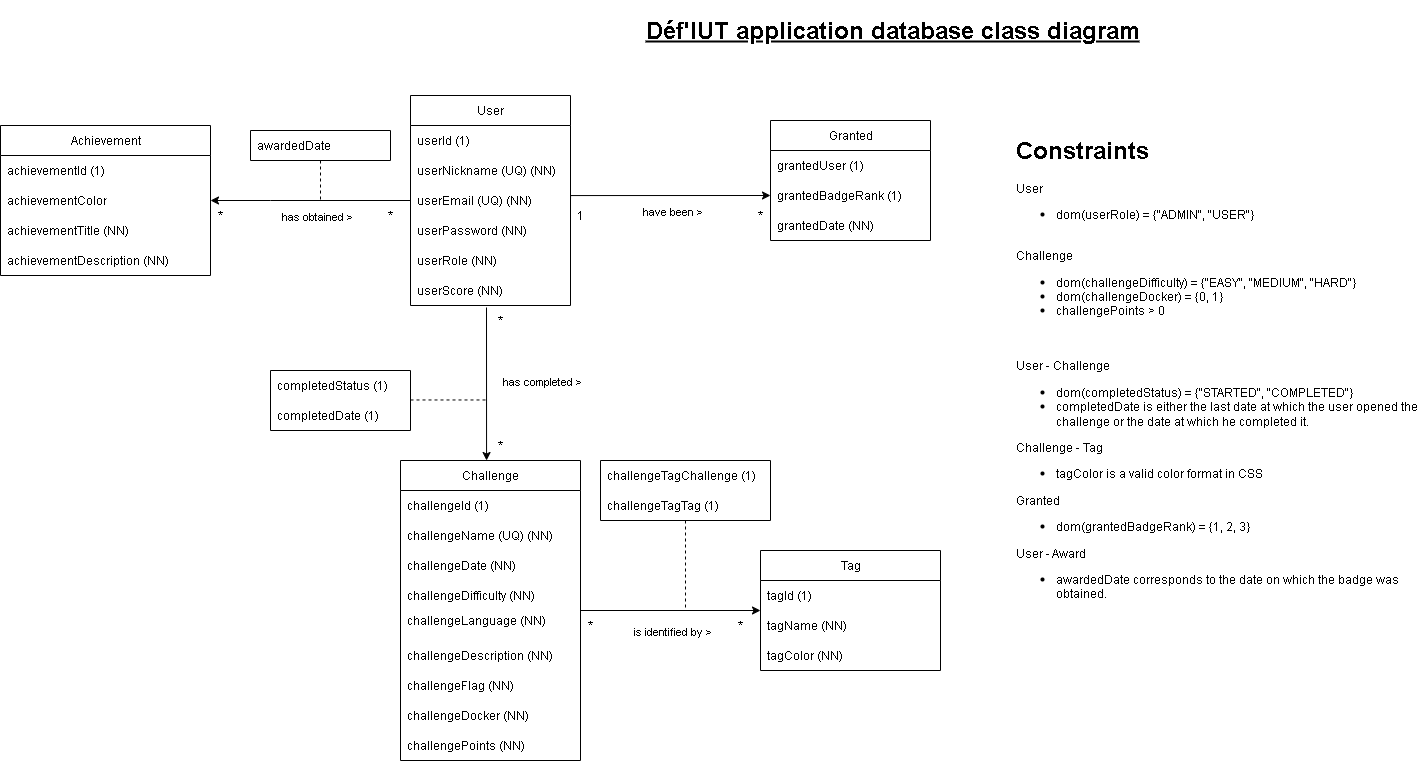

The diagram above was exported from draw.io. Its source (the exported page's mxGraphModel, read from the mxfile embedded in the PNG):
<mxGraphModel dx="2041" dy="1780" grid="1" gridSize="10" guides="1" tooltips="1" connect="1" arrows="1" fold="1" page="1" pageScale="1" pageWidth="827" pageHeight="1169" math="0" shadow="0">
  <root>
    <mxCell id="0" />
    <mxCell id="1" parent="0" />
    <mxCell id="zbnMTDLi_zulUk8Psnen-1" value="User" style="swimlane;fontStyle=0;childLayout=stackLayout;horizontal=1;startSize=30;horizontalStack=0;resizeParent=1;resizeParentMax=0;resizeLast=0;collapsible=1;marginBottom=0;whiteSpace=wrap;html=1;" vertex="1" parent="1">
      <mxGeometry x="170" y="55" width="160" height="210" as="geometry" />
    </mxCell>
    <mxCell id="zbnMTDLi_zulUk8Psnen-2" value="userId (1)" style="text;strokeColor=none;fillColor=none;align=left;verticalAlign=middle;spacingLeft=4;spacingRight=4;overflow=hidden;points=[[0,0.5],[1,0.5]];portConstraint=eastwest;rotatable=0;whiteSpace=wrap;html=1;" vertex="1" parent="zbnMTDLi_zulUk8Psnen-1">
      <mxGeometry y="30" width="160" height="30" as="geometry" />
    </mxCell>
    <mxCell id="zbnMTDLi_zulUk8Psnen-3" value="userNickname (UQ) (NN)" style="text;strokeColor=none;fillColor=none;align=left;verticalAlign=middle;spacingLeft=4;spacingRight=4;overflow=hidden;points=[[0,0.5],[1,0.5]];portConstraint=eastwest;rotatable=0;whiteSpace=wrap;html=1;" vertex="1" parent="zbnMTDLi_zulUk8Psnen-1">
      <mxGeometry y="60" width="160" height="30" as="geometry" />
    </mxCell>
    <mxCell id="zbnMTDLi_zulUk8Psnen-4" value="userEmail (UQ) (NN)" style="text;strokeColor=none;fillColor=none;align=left;verticalAlign=middle;spacingLeft=4;spacingRight=4;overflow=hidden;points=[[0,0.5],[1,0.5]];portConstraint=eastwest;rotatable=0;whiteSpace=wrap;html=1;" vertex="1" parent="zbnMTDLi_zulUk8Psnen-1">
      <mxGeometry y="90" width="160" height="30" as="geometry" />
    </mxCell>
    <mxCell id="zbnMTDLi_zulUk8Psnen-5" value="&lt;div&gt;userPassword (NN)&lt;/div&gt;" style="text;strokeColor=none;fillColor=none;align=left;verticalAlign=middle;spacingLeft=4;spacingRight=4;overflow=hidden;points=[[0,0.5],[1,0.5]];portConstraint=eastwest;rotatable=0;whiteSpace=wrap;html=1;" vertex="1" parent="zbnMTDLi_zulUk8Psnen-1">
      <mxGeometry y="120" width="160" height="30" as="geometry" />
    </mxCell>
    <mxCell id="zbnMTDLi_zulUk8Psnen-6" value="userRole (NN)" style="text;strokeColor=none;fillColor=none;align=left;verticalAlign=middle;spacingLeft=4;spacingRight=4;overflow=hidden;points=[[0,0.5],[1,0.5]];portConstraint=eastwest;rotatable=0;whiteSpace=wrap;html=1;" vertex="1" parent="zbnMTDLi_zulUk8Psnen-1">
      <mxGeometry y="150" width="160" height="30" as="geometry" />
    </mxCell>
    <mxCell id="zbnMTDLi_zulUk8Psnen-7" value="userScore (NN)" style="text;strokeColor=none;fillColor=none;align=left;verticalAlign=middle;spacingLeft=4;spacingRight=4;overflow=hidden;points=[[0,0.5],[1,0.5]];portConstraint=eastwest;rotatable=0;whiteSpace=wrap;html=1;" vertex="1" parent="zbnMTDLi_zulUk8Psnen-1">
      <mxGeometry y="180" width="160" height="30" as="geometry" />
    </mxCell>
    <mxCell id="zbnMTDLi_zulUk8Psnen-8" value="Granted" style="swimlane;fontStyle=0;childLayout=stackLayout;horizontal=1;startSize=30;horizontalStack=0;resizeParent=1;resizeParentMax=0;resizeLast=0;collapsible=1;marginBottom=0;whiteSpace=wrap;html=1;" vertex="1" parent="1">
      <mxGeometry x="530" y="80" width="160" height="120" as="geometry" />
    </mxCell>
    <mxCell id="zbnMTDLi_zulUk8Psnen-9" value="grantedUser (1)" style="text;strokeColor=none;fillColor=none;align=left;verticalAlign=middle;spacingLeft=4;spacingRight=4;overflow=hidden;points=[[0,0.5],[1,0.5]];portConstraint=eastwest;rotatable=0;whiteSpace=wrap;html=1;" vertex="1" parent="zbnMTDLi_zulUk8Psnen-8">
      <mxGeometry y="30" width="160" height="30" as="geometry" />
    </mxCell>
    <mxCell id="zbnMTDLi_zulUk8Psnen-10" value="grantedBadgeRank (1)" style="text;strokeColor=none;fillColor=none;align=left;verticalAlign=middle;spacingLeft=4;spacingRight=4;overflow=hidden;points=[[0,0.5],[1,0.5]];portConstraint=eastwest;rotatable=0;whiteSpace=wrap;html=1;" vertex="1" parent="zbnMTDLi_zulUk8Psnen-8">
      <mxGeometry y="60" width="160" height="30" as="geometry" />
    </mxCell>
    <mxCell id="zbnMTDLi_zulUk8Psnen-11" value="grantedDate (NN)" style="text;strokeColor=none;fillColor=none;align=left;verticalAlign=middle;spacingLeft=4;spacingRight=4;overflow=hidden;points=[[0,0.5],[1,0.5]];portConstraint=eastwest;rotatable=0;whiteSpace=wrap;html=1;" vertex="1" parent="zbnMTDLi_zulUk8Psnen-8">
      <mxGeometry y="90" width="160" height="30" as="geometry" />
    </mxCell>
    <mxCell id="zbnMTDLi_zulUk8Psnen-12" style="edgeStyle=orthogonalEdgeStyle;rounded=0;orthogonalLoop=1;jettySize=auto;html=1;" edge="1" parent="1" source="zbnMTDLi_zulUk8Psnen-14" target="zbnMTDLi_zulUk8Psnen-36">
      <mxGeometry relative="1" as="geometry" />
    </mxCell>
    <mxCell id="zbnMTDLi_zulUk8Psnen-13" value="is identified by &amp;gt;" style="edgeLabel;html=1;align=center;verticalAlign=middle;resizable=0;points=[];" vertex="1" connectable="0" parent="zbnMTDLi_zulUk8Psnen-12">
      <mxGeometry x="0.0222" y="1" relative="1" as="geometry">
        <mxPoint y="21" as="offset" />
      </mxGeometry>
    </mxCell>
    <mxCell id="zbnMTDLi_zulUk8Psnen-14" value="Challenge" style="swimlane;fontStyle=0;childLayout=stackLayout;horizontal=1;startSize=30;horizontalStack=0;resizeParent=1;resizeParentMax=0;resizeLast=0;collapsible=1;marginBottom=0;whiteSpace=wrap;html=1;" vertex="1" parent="1">
      <mxGeometry x="160" y="420" width="180" height="300" as="geometry" />
    </mxCell>
    <mxCell id="zbnMTDLi_zulUk8Psnen-15" value="challengeId (1)" style="text;strokeColor=none;fillColor=none;align=left;verticalAlign=middle;spacingLeft=4;spacingRight=4;overflow=hidden;points=[[0,0.5],[1,0.5]];portConstraint=eastwest;rotatable=0;whiteSpace=wrap;html=1;" vertex="1" parent="zbnMTDLi_zulUk8Psnen-14">
      <mxGeometry y="30" width="180" height="30" as="geometry" />
    </mxCell>
    <mxCell id="zbnMTDLi_zulUk8Psnen-16" value="challengeName (UQ) (NN)" style="text;strokeColor=none;fillColor=none;align=left;verticalAlign=middle;spacingLeft=4;spacingRight=4;overflow=hidden;points=[[0,0.5],[1,0.5]];portConstraint=eastwest;rotatable=0;whiteSpace=wrap;html=1;" vertex="1" parent="zbnMTDLi_zulUk8Psnen-14">
      <mxGeometry y="60" width="180" height="30" as="geometry" />
    </mxCell>
    <mxCell id="zbnMTDLi_zulUk8Psnen-17" value="challengeDate (NN)" style="text;strokeColor=none;fillColor=none;align=left;verticalAlign=middle;spacingLeft=4;spacingRight=4;overflow=hidden;points=[[0,0.5],[1,0.5]];portConstraint=eastwest;rotatable=0;whiteSpace=wrap;html=1;" vertex="1" parent="zbnMTDLi_zulUk8Psnen-14">
      <mxGeometry y="90" width="180" height="30" as="geometry" />
    </mxCell>
    <mxCell id="zbnMTDLi_zulUk8Psnen-18" value="challengeDifficulty (NN)" style="text;strokeColor=none;fillColor=none;align=left;verticalAlign=middle;spacingLeft=4;spacingRight=4;overflow=hidden;points=[[0,0.5],[1,0.5]];portConstraint=eastwest;rotatable=0;whiteSpace=wrap;html=1;" vertex="1" parent="zbnMTDLi_zulUk8Psnen-14">
      <mxGeometry y="120" width="180" height="30" as="geometry" />
    </mxCell>
    <mxCell id="zbnMTDLi_zulUk8Psnen-19" value="&lt;div&gt;challengeLanguage (NN)&lt;/div&gt;&lt;div&gt;&lt;br&gt;&lt;/div&gt;" style="text;strokeColor=none;fillColor=none;align=left;verticalAlign=middle;spacingLeft=4;spacingRight=4;overflow=hidden;points=[[0,0.5],[1,0.5]];portConstraint=eastwest;rotatable=0;whiteSpace=wrap;html=1;" vertex="1" parent="zbnMTDLi_zulUk8Psnen-14">
      <mxGeometry y="150" width="180" height="30" as="geometry" />
    </mxCell>
    <mxCell id="zbnMTDLi_zulUk8Psnen-20" value="challengeDescription (NN)" style="text;strokeColor=none;fillColor=none;align=left;verticalAlign=middle;spacingLeft=4;spacingRight=4;overflow=hidden;points=[[0,0.5],[1,0.5]];portConstraint=eastwest;rotatable=0;whiteSpace=wrap;html=1;" vertex="1" parent="zbnMTDLi_zulUk8Psnen-14">
      <mxGeometry y="180" width="180" height="30" as="geometry" />
    </mxCell>
    <mxCell id="zbnMTDLi_zulUk8Psnen-21" value="challengeFlag (NN)" style="text;strokeColor=none;fillColor=none;align=left;verticalAlign=middle;spacingLeft=4;spacingRight=4;overflow=hidden;points=[[0,0.5],[1,0.5]];portConstraint=eastwest;rotatable=0;whiteSpace=wrap;html=1;" vertex="1" parent="zbnMTDLi_zulUk8Psnen-14">
      <mxGeometry y="210" width="180" height="30" as="geometry" />
    </mxCell>
    <mxCell id="zbnMTDLi_zulUk8Psnen-22" value="challengeDocker (NN)" style="text;strokeColor=none;fillColor=none;align=left;verticalAlign=middle;spacingLeft=4;spacingRight=4;overflow=hidden;points=[[0,0.5],[1,0.5]];portConstraint=eastwest;rotatable=0;whiteSpace=wrap;html=1;" vertex="1" parent="zbnMTDLi_zulUk8Psnen-14">
      <mxGeometry y="240" width="180" height="30" as="geometry" />
    </mxCell>
    <mxCell id="zbnMTDLi_zulUk8Psnen-23" value="challengePoints (NN)" style="text;strokeColor=none;fillColor=none;align=left;verticalAlign=middle;spacingLeft=4;spacingRight=4;overflow=hidden;points=[[0,0.5],[1,0.5]];portConstraint=eastwest;rotatable=0;whiteSpace=wrap;html=1;" vertex="1" parent="zbnMTDLi_zulUk8Psnen-14">
      <mxGeometry y="270" width="180" height="30" as="geometry" />
    </mxCell>
    <mxCell id="zbnMTDLi_zulUk8Psnen-24" value="" style="endArrow=classic;html=1;rounded=0;edgeStyle=orthogonalEdgeStyle;exitX=0.475;exitY=1.067;exitDx=0;exitDy=0;exitPerimeter=0;" edge="1" parent="1" source="zbnMTDLi_zulUk8Psnen-7">
      <mxGeometry width="50" height="50" relative="1" as="geometry">
        <mxPoint x="470" y="330" as="sourcePoint" />
        <mxPoint x="246" y="420" as="targetPoint" />
        <Array as="points">
          <mxPoint x="246" y="420" />
        </Array>
      </mxGeometry>
    </mxCell>
    <mxCell id="zbnMTDLi_zulUk8Psnen-25" value="has completed &amp;gt;" style="edgeLabel;html=1;align=center;verticalAlign=middle;resizable=0;points=[];" vertex="1" connectable="0" parent="zbnMTDLi_zulUk8Psnen-24">
      <mxGeometry x="0.1546" y="-3" relative="1" as="geometry">
        <mxPoint x="57" y="-15" as="offset" />
      </mxGeometry>
    </mxCell>
    <mxCell id="zbnMTDLi_zulUk8Psnen-26" value="*" style="text;html=1;strokeColor=none;fillColor=none;align=center;verticalAlign=middle;whiteSpace=wrap;rounded=0;" vertex="1" parent="1">
      <mxGeometry x="490" y="160" width="60" height="30" as="geometry" />
    </mxCell>
    <mxCell id="zbnMTDLi_zulUk8Psnen-27" value="1" style="text;html=1;strokeColor=none;fillColor=none;align=center;verticalAlign=middle;whiteSpace=wrap;rounded=0;" vertex="1" parent="1">
      <mxGeometry x="310" y="160" width="60" height="30" as="geometry" />
    </mxCell>
    <mxCell id="zbnMTDLi_zulUk8Psnen-28" value="*" style="text;html=1;strokeColor=none;fillColor=none;align=center;verticalAlign=middle;whiteSpace=wrap;rounded=0;" vertex="1" parent="1">
      <mxGeometry x="230" y="390" width="60" height="30" as="geometry" />
    </mxCell>
    <mxCell id="zbnMTDLi_zulUk8Psnen-29" value="*" style="text;html=1;strokeColor=none;fillColor=none;align=center;verticalAlign=middle;whiteSpace=wrap;rounded=0;" vertex="1" parent="1">
      <mxGeometry x="230" y="265" width="60" height="30" as="geometry" />
    </mxCell>
    <mxCell id="zbnMTDLi_zulUk8Psnen-30" value="" style="swimlane;fontStyle=0;childLayout=stackLayout;horizontal=1;startSize=0;horizontalStack=0;resizeParent=1;resizeParentMax=0;resizeLast=0;collapsible=1;marginBottom=0;whiteSpace=wrap;html=1;" vertex="1" parent="1">
      <mxGeometry x="30" y="330" width="140" height="60" as="geometry" />
    </mxCell>
    <mxCell id="zbnMTDLi_zulUk8Psnen-31" value="completedStatus (1)" style="text;strokeColor=none;fillColor=none;align=left;verticalAlign=middle;spacingLeft=4;spacingRight=4;overflow=hidden;points=[[0,0.5],[1,0.5]];portConstraint=eastwest;rotatable=0;whiteSpace=wrap;html=1;" vertex="1" parent="zbnMTDLi_zulUk8Psnen-30">
      <mxGeometry width="140" height="30" as="geometry" />
    </mxCell>
    <mxCell id="zbnMTDLi_zulUk8Psnen-32" value="completedDate (1)" style="text;strokeColor=none;fillColor=none;align=left;verticalAlign=middle;spacingLeft=4;spacingRight=4;overflow=hidden;points=[[0,0.5],[1,0.5]];portConstraint=eastwest;rotatable=0;whiteSpace=wrap;html=1;" vertex="1" parent="zbnMTDLi_zulUk8Psnen-30">
      <mxGeometry y="30" width="140" height="30" as="geometry" />
    </mxCell>
    <mxCell id="zbnMTDLi_zulUk8Psnen-33" value="" style="endArrow=none;dashed=1;html=1;rounded=0;edgeStyle=orthogonalEdgeStyle;" edge="1" parent="1">
      <mxGeometry width="50" height="50" relative="1" as="geometry">
        <mxPoint x="170" y="359.47" as="sourcePoint" />
        <mxPoint x="246" y="359.47" as="targetPoint" />
      </mxGeometry>
    </mxCell>
    <mxCell id="zbnMTDLi_zulUk8Psnen-34" value="&lt;h1&gt;Constraints&lt;/h1&gt;&lt;div&gt;User&lt;/div&gt;&lt;div&gt;&lt;ul&gt;&lt;li&gt;dom(userRole) = {&quot;ADMIN&quot;, &quot;USER&quot;}&lt;/li&gt;&lt;/ul&gt;&lt;div&gt;&lt;br&gt;&lt;/div&gt;&lt;div&gt;Challenge&lt;/div&gt;&lt;div&gt;&lt;ul&gt;&lt;li&gt;dom(challengeDifficulty) = {&quot;EASY&quot;, &quot;MEDIUM&quot;, &quot;HARD&quot;}&lt;/li&gt;&lt;li&gt;dom(challengeDocker) = {0, 1}&lt;/li&gt;&lt;li&gt;challengePoints &amp;gt; 0&lt;br&gt;&lt;/li&gt;&lt;/ul&gt;&lt;div&gt;&lt;br&gt;&lt;/div&gt;&lt;br&gt;&lt;/div&gt;&lt;/div&gt;&lt;div&gt;User - Challenge&lt;/div&gt;&lt;div&gt;&lt;ul&gt;&lt;li&gt;dom(completedStatus) = {&quot;STARTED&quot;, &quot;COMPLETED&quot;}&lt;/li&gt;&lt;li&gt;completedDate is either the last date at which the user opened the challenge or the date at which he completed it.&lt;/li&gt;&lt;/ul&gt;Challenge - Tag&lt;/div&gt;&lt;div&gt;&lt;ul&gt;&lt;li&gt;tagColor is a valid color format in CSS&lt;/li&gt;&lt;/ul&gt;&lt;div&gt;Granted&lt;/div&gt;&lt;div&gt;&lt;ul&gt;&lt;li&gt;dom(grantedBadgeRank) = {1, 2, 3}&lt;/li&gt;&lt;/ul&gt;&lt;/div&gt;&lt;div&gt;User - Award&amp;nbsp;&lt;/div&gt;&lt;/div&gt;&lt;div&gt;&lt;ul&gt;&lt;li&gt;awardedDate&amp;nbsp;corresponds to the date on which the badge was obtained.&lt;/li&gt;&lt;/ul&gt;&lt;/div&gt;" style="text;html=1;strokeColor=none;fillColor=none;spacing=5;spacingTop=-20;whiteSpace=wrap;overflow=hidden;rounded=0;" vertex="1" parent="1">
      <mxGeometry x="770" y="90" width="410" height="540" as="geometry" />
    </mxCell>
    <mxCell id="zbnMTDLi_zulUk8Psnen-35" value="&lt;h1&gt;&lt;u&gt;Déf'IUT application database class diagram&lt;br&gt;&lt;/u&gt;&lt;/h1&gt;" style="text;html=1;strokeColor=none;fillColor=none;spacing=5;spacingTop=-20;whiteSpace=wrap;overflow=hidden;rounded=0;" vertex="1" parent="1">
      <mxGeometry x="400" y="-30" width="557" height="120" as="geometry" />
    </mxCell>
    <mxCell id="zbnMTDLi_zulUk8Psnen-36" value="Tag" style="swimlane;fontStyle=0;childLayout=stackLayout;horizontal=1;startSize=30;horizontalStack=0;resizeParent=1;resizeParentMax=0;resizeLast=0;collapsible=1;marginBottom=0;whiteSpace=wrap;html=1;" vertex="1" parent="1">
      <mxGeometry x="520" y="510" width="180" height="120" as="geometry" />
    </mxCell>
    <mxCell id="zbnMTDLi_zulUk8Psnen-37" value="tagId (1)" style="text;strokeColor=none;fillColor=none;align=left;verticalAlign=middle;spacingLeft=4;spacingRight=4;overflow=hidden;points=[[0,0.5],[1,0.5]];portConstraint=eastwest;rotatable=0;whiteSpace=wrap;html=1;" vertex="1" parent="zbnMTDLi_zulUk8Psnen-36">
      <mxGeometry y="30" width="180" height="30" as="geometry" />
    </mxCell>
    <mxCell id="zbnMTDLi_zulUk8Psnen-38" value="tagName (NN)" style="text;strokeColor=none;fillColor=none;align=left;verticalAlign=middle;spacingLeft=4;spacingRight=4;overflow=hidden;points=[[0,0.5],[1,0.5]];portConstraint=eastwest;rotatable=0;whiteSpace=wrap;html=1;" vertex="1" parent="zbnMTDLi_zulUk8Psnen-36">
      <mxGeometry y="60" width="180" height="30" as="geometry" />
    </mxCell>
    <mxCell id="zbnMTDLi_zulUk8Psnen-39" value="tagColor (NN)" style="text;strokeColor=none;fillColor=none;align=left;verticalAlign=middle;spacingLeft=4;spacingRight=4;overflow=hidden;points=[[0,0.5],[1,0.5]];portConstraint=eastwest;rotatable=0;whiteSpace=wrap;html=1;" vertex="1" parent="zbnMTDLi_zulUk8Psnen-36">
      <mxGeometry y="90" width="180" height="30" as="geometry" />
    </mxCell>
    <mxCell id="zbnMTDLi_zulUk8Psnen-40" value="*" style="text;html=1;strokeColor=none;fillColor=none;align=center;verticalAlign=middle;whiteSpace=wrap;rounded=0;" vertex="1" parent="1">
      <mxGeometry x="320" y="569.5" width="60" height="30" as="geometry" />
    </mxCell>
    <mxCell id="zbnMTDLi_zulUk8Psnen-41" value="*" style="text;html=1;strokeColor=none;fillColor=none;align=center;verticalAlign=middle;whiteSpace=wrap;rounded=0;" vertex="1" parent="1">
      <mxGeometry x="470" y="570" width="60" height="30" as="geometry" />
    </mxCell>
    <mxCell id="zbnMTDLi_zulUk8Psnen-42" value="" style="swimlane;fontStyle=0;childLayout=stackLayout;horizontal=1;startSize=0;horizontalStack=0;resizeParent=1;resizeParentMax=0;resizeLast=0;collapsible=1;marginBottom=0;whiteSpace=wrap;html=1;" vertex="1" parent="1">
      <mxGeometry x="360" y="420" width="170" height="60" as="geometry" />
    </mxCell>
    <mxCell id="zbnMTDLi_zulUk8Psnen-43" value="challengeTagChallenge (1)" style="text;strokeColor=none;fillColor=none;align=left;verticalAlign=middle;spacingLeft=4;spacingRight=4;overflow=hidden;points=[[0,0.5],[1,0.5]];portConstraint=eastwest;rotatable=0;whiteSpace=wrap;html=1;" vertex="1" parent="zbnMTDLi_zulUk8Psnen-42">
      <mxGeometry width="170" height="30" as="geometry" />
    </mxCell>
    <mxCell id="zbnMTDLi_zulUk8Psnen-44" value="&lt;div&gt;challengeTagTag (1)&lt;/div&gt;" style="text;strokeColor=none;fillColor=none;align=left;verticalAlign=middle;spacingLeft=4;spacingRight=4;overflow=hidden;points=[[0,0.5],[1,0.5]];portConstraint=eastwest;rotatable=0;whiteSpace=wrap;html=1;" vertex="1" parent="zbnMTDLi_zulUk8Psnen-42">
      <mxGeometry y="30" width="170" height="30" as="geometry" />
    </mxCell>
    <mxCell id="zbnMTDLi_zulUk8Psnen-45" value="" style="endArrow=none;dashed=1;html=1;rounded=0;edgeStyle=orthogonalEdgeStyle;exitX=0.5;exitY=1;exitDx=0;exitDy=0;" edge="1" parent="1" source="zbnMTDLi_zulUk8Psnen-42">
      <mxGeometry width="50" height="50" relative="1" as="geometry">
        <mxPoint x="180" y="369.47" as="sourcePoint" />
        <mxPoint x="445" y="570" as="targetPoint" />
      </mxGeometry>
    </mxCell>
    <mxCell id="zbnMTDLi_zulUk8Psnen-46" value="Achievement" style="swimlane;fontStyle=0;childLayout=stackLayout;horizontal=1;startSize=30;horizontalStack=0;resizeParent=1;resizeParentMax=0;resizeLast=0;collapsible=1;marginBottom=0;whiteSpace=wrap;html=1;" vertex="1" parent="1">
      <mxGeometry x="-240" y="85" width="210" height="150" as="geometry" />
    </mxCell>
    <mxCell id="zbnMTDLi_zulUk8Psnen-47" value="achievementId (1)" style="text;strokeColor=none;fillColor=none;align=left;verticalAlign=middle;spacingLeft=4;spacingRight=4;overflow=hidden;points=[[0,0.5],[1,0.5]];portConstraint=eastwest;rotatable=0;whiteSpace=wrap;html=1;" vertex="1" parent="zbnMTDLi_zulUk8Psnen-46">
      <mxGeometry y="30" width="210" height="30" as="geometry" />
    </mxCell>
    <mxCell id="zbnMTDLi_zulUk8Psnen-48" value="achievementColor" style="text;strokeColor=none;fillColor=none;align=left;verticalAlign=middle;spacingLeft=4;spacingRight=4;overflow=hidden;points=[[0,0.5],[1,0.5]];portConstraint=eastwest;rotatable=0;whiteSpace=wrap;html=1;" vertex="1" parent="zbnMTDLi_zulUk8Psnen-46">
      <mxGeometry y="60" width="210" height="30" as="geometry" />
    </mxCell>
    <mxCell id="zbnMTDLi_zulUk8Psnen-49" value="achievementTitle (NN)" style="text;strokeColor=none;fillColor=none;align=left;verticalAlign=middle;spacingLeft=4;spacingRight=4;overflow=hidden;points=[[0,0.5],[1,0.5]];portConstraint=eastwest;rotatable=0;whiteSpace=wrap;html=1;" vertex="1" parent="zbnMTDLi_zulUk8Psnen-46">
      <mxGeometry y="90" width="210" height="30" as="geometry" />
    </mxCell>
    <mxCell id="zbnMTDLi_zulUk8Psnen-50" value="achievementDescription (NN)" style="text;strokeColor=none;fillColor=none;align=left;verticalAlign=middle;spacingLeft=4;spacingRight=4;overflow=hidden;points=[[0,0.5],[1,0.5]];portConstraint=eastwest;rotatable=0;whiteSpace=wrap;html=1;" vertex="1" parent="zbnMTDLi_zulUk8Psnen-46">
      <mxGeometry y="120" width="210" height="30" as="geometry" />
    </mxCell>
    <mxCell id="zbnMTDLi_zulUk8Psnen-51" value="" style="endArrow=none;html=1;rounded=0;edgeStyle=orthogonalEdgeStyle;exitX=1;exitY=0.5;exitDx=0;exitDy=0;entryX=0;entryY=0.5;entryDx=0;entryDy=0;startArrow=classic;startFill=1;endFill=0;" edge="1" parent="1" source="zbnMTDLi_zulUk8Psnen-48" target="zbnMTDLi_zulUk8Psnen-4">
      <mxGeometry width="50" height="50" relative="1" as="geometry">
        <mxPoint x="-120" y="140" as="sourcePoint" />
        <mxPoint x="70" y="140" as="targetPoint" />
        <Array as="points">
          <mxPoint x="30" y="160" />
          <mxPoint x="30" y="160" />
        </Array>
      </mxGeometry>
    </mxCell>
    <mxCell id="zbnMTDLi_zulUk8Psnen-52" value="has obtained &amp;gt;" style="edgeLabel;html=1;align=center;verticalAlign=middle;resizable=0;points=[];" vertex="1" connectable="0" parent="zbnMTDLi_zulUk8Psnen-51">
      <mxGeometry x="-0.1351" relative="1" as="geometry">
        <mxPoint x="18" y="15" as="offset" />
      </mxGeometry>
    </mxCell>
    <mxCell id="zbnMTDLi_zulUk8Psnen-53" value="" style="swimlane;fontStyle=0;childLayout=stackLayout;horizontal=1;startSize=0;horizontalStack=0;resizeParent=1;resizeParentMax=0;resizeLast=0;collapsible=1;marginBottom=0;whiteSpace=wrap;html=1;" vertex="1" parent="1">
      <mxGeometry x="10" y="90" width="140" height="30" as="geometry" />
    </mxCell>
    <mxCell id="zbnMTDLi_zulUk8Psnen-54" value="awardedDate" style="text;strokeColor=none;fillColor=none;align=left;verticalAlign=middle;spacingLeft=4;spacingRight=4;overflow=hidden;points=[[0,0.5],[1,0.5]];portConstraint=eastwest;rotatable=0;whiteSpace=wrap;html=1;" vertex="1" parent="zbnMTDLi_zulUk8Psnen-53">
      <mxGeometry width="140" height="30" as="geometry" />
    </mxCell>
    <mxCell id="zbnMTDLi_zulUk8Psnen-55" value="" style="endArrow=none;dashed=1;html=1;rounded=0;edgeStyle=orthogonalEdgeStyle;" edge="1" parent="1">
      <mxGeometry width="50" height="50" relative="1" as="geometry">
        <mxPoint x="80" y="120" as="sourcePoint" />
        <mxPoint x="80" y="160" as="targetPoint" />
      </mxGeometry>
    </mxCell>
    <mxCell id="zbnMTDLi_zulUk8Psnen-56" value="*" style="text;html=1;strokeColor=none;fillColor=none;align=center;verticalAlign=middle;whiteSpace=wrap;rounded=0;" vertex="1" parent="1">
      <mxGeometry x="120" y="160" width="60" height="30" as="geometry" />
    </mxCell>
    <mxCell id="zbnMTDLi_zulUk8Psnen-57" value="" style="endArrow=classic;html=1;rounded=0;edgeStyle=orthogonalEdgeStyle;startArrow=none;startFill=0;endFill=1;entryX=0;entryY=0.5;entryDx=0;entryDy=0;exitX=1;exitY=0.5;exitDx=0;exitDy=0;" edge="1" parent="1" source="zbnMTDLi_zulUk8Psnen-4" target="zbnMTDLi_zulUk8Psnen-10">
      <mxGeometry width="50" height="50" relative="1" as="geometry">
        <mxPoint x="300" y="165.00000000000023" as="sourcePoint" />
        <mxPoint x="500" y="160.00000000000023" as="targetPoint" />
        <Array as="points">
          <mxPoint x="330" y="155" />
        </Array>
      </mxGeometry>
    </mxCell>
    <mxCell id="zbnMTDLi_zulUk8Psnen-58" value="have been &amp;gt;" style="edgeLabel;html=1;align=center;verticalAlign=middle;resizable=0;points=[];" vertex="1" connectable="0" parent="zbnMTDLi_zulUk8Psnen-57">
      <mxGeometry x="-0.1351" relative="1" as="geometry">
        <mxPoint x="18" y="15" as="offset" />
      </mxGeometry>
    </mxCell>
    <mxCell id="zbnMTDLi_zulUk8Psnen-59" value="*" style="text;html=1;strokeColor=none;fillColor=none;align=center;verticalAlign=middle;whiteSpace=wrap;rounded=0;" vertex="1" parent="1">
      <mxGeometry x="-50" y="160" width="60" height="30" as="geometry" />
    </mxCell>
  </root>
</mxGraphModel>